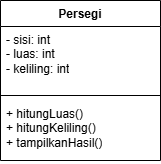

The diagram above was exported from draw.io. Its source (the exported page's mxGraphModel, read from the mxfile embedded in the PNG):
<mxGraphModel dx="581" dy="275" grid="1" gridSize="10" guides="1" tooltips="1" connect="1" arrows="1" fold="1" page="1" pageScale="1" pageWidth="827" pageHeight="1169" math="0" shadow="0">
  <root>
    <mxCell id="0" />
    <mxCell id="1" parent="0" />
    <mxCell id="1iUcMEwDV93dB4cOE7Uy-1" parent="1" style="swimlane;fontStyle=1;align=center;verticalAlign=top;childLayout=stackLayout;horizontal=1;startSize=26;horizontalStack=0;resizeParent=1;resizeParentMax=0;resizeLast=0;collapsible=1;marginBottom=0;whiteSpace=wrap;html=1;" value="Persegi" vertex="1">
      <mxGeometry height="160" width="160" x="150" y="60" as="geometry">
        <mxRectangle height="30" width="70" x="150" y="60" as="alternateBounds" />
      </mxGeometry>
    </mxCell>
    <mxCell id="1iUcMEwDV93dB4cOE7Uy-2" parent="1iUcMEwDV93dB4cOE7Uy-1" style="text;strokeColor=none;fillColor=none;align=left;verticalAlign=top;spacingLeft=4;spacingRight=4;overflow=hidden;rotatable=0;points=[[0,0.5],[1,0.5]];portConstraint=eastwest;whiteSpace=wrap;html=1;" value="- sisi: int&lt;div&gt;- luas: int&amp;nbsp;&lt;/div&gt;&lt;div&gt;- keliling: int&lt;/div&gt;" vertex="1">
      <mxGeometry height="64" width="160" y="26" as="geometry" />
    </mxCell>
    <mxCell id="1iUcMEwDV93dB4cOE7Uy-3" parent="1iUcMEwDV93dB4cOE7Uy-1" style="line;strokeWidth=1;fillColor=none;align=left;verticalAlign=middle;spacingTop=-1;spacingLeft=3;spacingRight=3;rotatable=0;labelPosition=right;points=[];portConstraint=eastwest;strokeColor=inherit;" value="" vertex="1">
      <mxGeometry height="10" width="160" y="90" as="geometry" />
    </mxCell>
    <mxCell id="1iUcMEwDV93dB4cOE7Uy-4" parent="1iUcMEwDV93dB4cOE7Uy-1" style="text;strokeColor=none;fillColor=none;align=left;verticalAlign=top;spacingLeft=4;spacingRight=4;overflow=hidden;rotatable=0;points=[[0,0.5],[1,0.5]];portConstraint=eastwest;whiteSpace=wrap;html=1;" value="+ hitungLuas()&lt;div&gt;+ hitungKeliling()&lt;/div&gt;&lt;div&gt;+ tampilkanHasil()&lt;/div&gt;" vertex="1">
      <mxGeometry height="60" width="160" y="100" as="geometry" />
    </mxCell>
  </root>
</mxGraphModel>